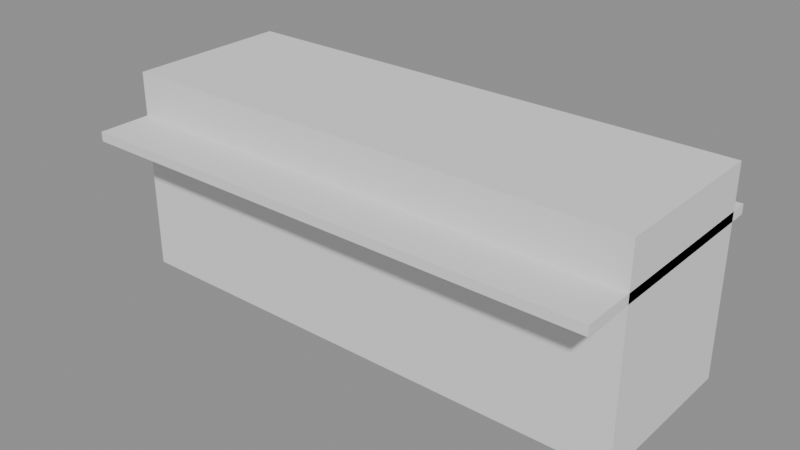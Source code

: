 # Source: p0115.blend  (saved by Blender 4.5.90; exported with 4.5.12 LTS)
import bpy
from mathutils import Matrix  # noqa: F401  (used for matrix-valued properties, if any)

bpy.ops.wm.read_factory_settings(use_empty=True)
scene = bpy.context.scene
scene.name = 'Scene'

# ---- collections
col_asset_p0115 = bpy.data.collections.new('Asset_p0115'); scene.collection.children.link(col_asset_p0115)

# ---- meshes
me_cube = bpy.data.meshes.new('Cube')
me_cube.from_pydata([(-2.2, -0.7, -0.86), (-2.2, -0.7, 0.86), (-2.2, 0.7, -0.86), (-2.2, 0.7, 0.86), (2.2, -0.7, -0.86), (2.2, -0.7, 0.86), (2.2, 0.7, -0.86), (2.2, 0.7, 0.86)], [], [(0, 1, 3, 2), (2, 3, 7, 6), (6, 7, 5, 4), (4, 5, 1, 0), (2, 6, 4, 0), (7, 3, 1, 5)])
_uv = me_cube.uv_layers.new(name='UVMap')
_uv.uv.foreach_set('vector', [0.375, 0.0, 0.625, 0.0, 0.625, 0.25, 0.375, 0.25, 0.375, 0.25, 0.625, 0.25, 0.625, 0.5, 0.375, 0.5, 0.375, 0.5, 0.625, 0.5, 0.625, 0.75, 0.375, 0.75, 0.375, 0.75, 0.625, 0.75, 0.625, 1.0, 0.375, 1.0, 0.125, 0.5, 0.375, 0.5, 0.375, 0.75, 0.125, 0.75, 0.625, 0.5, 0.875, 0.5, 0.875, 0.75, 0.625, 0.75])
me_cube.update()
me_cube_001 = bpy.data.meshes.new('Cube.001')
me_cube_001.from_pydata([(-2.2, -1.0, -0.04), (-2.2, -1.0, 0.04), (-2.2, 1.0, -0.04), (-2.2, 1.0, 0.04), (2.2, -1.0, -0.04), (2.2, -1.0, 0.04), (2.2, 1.0, -0.04), (2.2, 1.0, 0.04)], [], [(0, 1, 3, 2), (2, 3, 7, 6), (6, 7, 5, 4), (4, 5, 1, 0), (2, 6, 4, 0), (7, 3, 1, 5)])
_uv = me_cube_001.uv_layers.new(name='UVMap')
_uv.uv.foreach_set('vector', [0.375, 0.0, 0.625, 0.0, 0.625, 0.25, 0.375, 0.25, 0.375, 0.25, 0.625, 0.25, 0.625, 0.5, 0.375, 0.5, 0.375, 0.5, 0.625, 0.5, 0.625, 0.75, 0.375, 0.75, 0.375, 0.75, 0.625, 0.75, 0.625, 1.0, 0.375, 1.0, 0.125, 0.5, 0.375, 0.5, 0.375, 0.75, 0.125, 0.75, 0.625, 0.5, 0.875, 0.5, 0.875, 0.75, 0.625, 0.75])
me_cube_001.update()

# ---- objects
ob_cube = bpy.data.objects.new('Cube', me_cube)
ob_cube_001 = bpy.data.objects.new('Cube.001', me_cube_001)

# ---- transforms, parenting, visibility, modifiers, constraints
ob_cube.location = (0.0, 0.15, 0.43)
ob_cube_001.location = (0.0, 0.0, 0.88)

# ---- collection membership
col_asset_p0115.objects.link(ob_cube)
col_asset_p0115.objects.link(ob_cube_001)

# ---- scene / render settings (as saved in the file)
scene.frame_start = 1; scene.frame_end = 250; scene.frame_set(1)
scene.render.engine = 'BLENDER_EEVEE_NEXT'
bpy.context.view_layer.update()

# ---- added for rendering (the .blend has no active camera and no usable light): camera, sun + grey world if the file has none
cam_auto = bpy.data.cameras.new('AutoCamera')
cam_auto.lens = 50.0
cam_auto.sensor_width = 36.0
cam_auto.clip_end = 1000.0
ob_auto_camera = bpy.data.objects.new('AutoCamera', cam_auto)
scene.collection.objects.link(ob_auto_camera)
ob_auto_camera.location = (4.74654, -5.69585, 4.22723)
ob_auto_camera.rotation_euler = (1.09748, -7.21219e-08, 0.694738)
scene.camera = ob_auto_camera
light_auto_sun = bpy.data.lights.new('AutoSun', 'SUN')
light_auto_sun.energy = 3.0
light_auto_sun.angle = 0.0523599
ob_auto_sun = bpy.data.objects.new('AutoSun', light_auto_sun)
scene.collection.objects.link(ob_auto_sun)
ob_auto_sun.rotation_euler = (0.872665, 0.174533, 0.523599)
if scene.world is None:
    world_auto = bpy.data.worlds.new('AutoWorld')
    world_auto.color = (0.3, 0.3, 0.3)
    scene.world = world_auto
bpy.context.view_layer.update()
